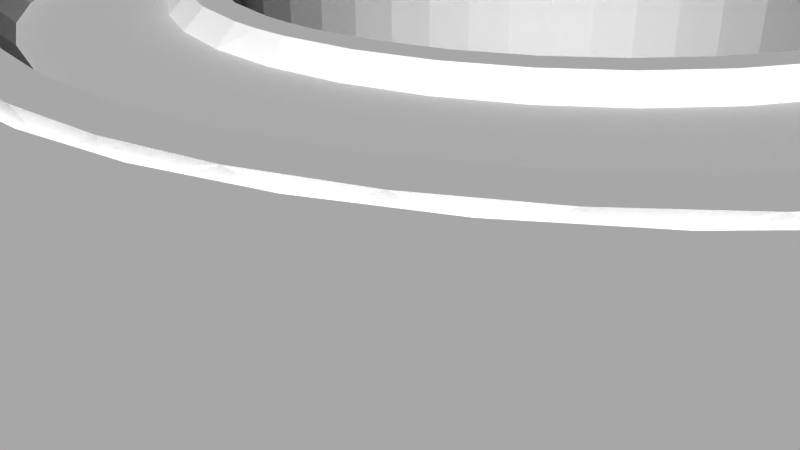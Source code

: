 # Source: 12100.blend  (saved by Blender 2.72.0; exported with 4.5.12 LTS)
import bpy
from mathutils import Matrix  # noqa: F401  (used for matrix-valued properties, if any)

bpy.ops.wm.read_factory_settings(use_empty=True)
scene = bpy.context.scene
scene.name = 'Scene'

# ---- collections
col_collection_1 = bpy.data.collections.new('Collection 1'); scene.collection.children.link(col_collection_1)

# ---- materials (node trees are filled in below, after node groups)
mat_material = bpy.data.materials.new('Material')
mat_material.alpha_threshold = 0.0
mat_material.use_transparent_shadow = False
mat_material.diffuse_color = (1.0, 1.0, 1.0, 1.0)
mat_material.specular_color = (0.902, 0.902, 0.902)
mat_material.roughness = 0.5

# ---- material node trees

# ---- world
world_world = bpy.data.worlds.new('World'); scene.world = world_world
world_world.color = (0.05088, 0.05088, 0.05088)
world_world.use_sun_shadow = False
world_world.sun_shadow_jitter_overblur = 0.0
world_world.cycles.sampling_method = 'MANUAL'
world_world.cycles.sample_map_resolution = 256

# ---- cameras
cam_camera = bpy.data.cameras.new('Camera')
cam_camera.clip_end = 100.0
cam_camera.lens = 35.0
cam_camera.sensor_width = 32.0
cam_camera.sensor_height = 18.0
cam_camera.ortho_scale = 7.314
cam_camera.dof.focus_distance = 0.0
cam_camera.dof.aperture_fstop = 128.0

# ---- meshes
me_rob_12100 = bpy.data.meshes.new('ROB-12100')
me_rob_12100.from_pydata([(-10.16, 3.175, 15.41), (-10.16, -3.175, 15.41), (-10.13, -3.175, 12.47), (-10.13, 3.175, 12.47), (-10.04, -3.175, 12.08), (-10.04, 3.175, 12.08), (-9.883, -3.175, 11.71), (-9.883, 3.175, 11.71), (-9.675, -3.175, 11.37), (-9.675, 3.175, 11.37), (-9.416, -3.175, 11.07), (-9.416, 3.175, 11.07), (-9.113, -3.175, 10.81), (-9.113, 3.175, 10.81), (-8.773, -3.175, 10.6), (-8.773, 3.175, 10.6), (-8.405, -3.175, 10.45), (-8.405, 3.175, 10.45), (-8.017, -3.175, 10.36), (-8.017, 3.175, 10.36), (8.017, -3.175, 10.36), (8.017, 3.175, 10.36), (8.405, -3.175, 10.45), (8.405, 3.175, 10.45), (8.773, -3.175, 10.6), (8.773, 3.175, 10.6), (9.113, -3.175, 10.81), (9.113, 3.175, 10.81), (9.416, -3.175, 11.07), (9.416, 3.175, 11.07), (9.675, -3.175, 11.37), (9.675, 3.175, 11.37), (9.883, -3.175, 11.71), (9.883, 3.175, 11.71), (10.04, -3.175, 12.08), (10.04, 3.175, 12.08), (10.13, -3.175, 12.47), (10.13, 3.175, 12.47), (10.16, 3.175, 15.41), (10.16, -3.175, 15.41), (14.66, -0.6596, 15.41), (14.53, -0.8497, 15.41), (16.51, -3.175, 15.41), (14.75, -0.4506, 15.41), (13.76, 1.322, 15.41), (13.98, 1.255, 15.41), (16.51, 3.175, 15.41), (14.18, 1.152, 15.41), (14.37, 1.015, 15.41), (14.53, 0.8497, 15.41), (14.66, 0.6596, 15.41), (14.75, 0.4506, 15.41), (14.37, -1.015, 15.41), (14.18, -1.152, 15.41), (13.98, -1.255, 15.41), (12.87, 1.208, 15.41), (12.67, 1.087, 15.41), (12.5, 0.9359, 15.41), (13.08, 1.293, 15.41), (13.3, 1.342, 15.41), (13.53, 1.351, 15.41), (14.81, 0.2286, 15.41), (14.83, 0.0, 15.41), (14.81, -0.2286, 15.41), (12.13, -0.1147, 15.41), (12.13, 0.1147, 15.41), (12.17, 0.3408, 15.41), (12.24, 0.5571, 15.41), (12.35, 0.7574, 15.41), (13.76, -1.322, 15.41), (13.53, -1.351, 15.41), (13.3, -1.342, 15.41), (13.08, -1.293, 15.41), (12.87, -1.208, 15.41), (12.67, -1.087, 15.41), (12.5, -0.9359, 15.41), (12.35, -0.7574, 15.41), (12.24, -0.5571, 15.41), (12.17, -0.3408, 15.41), (16.51, 3.175, 5.245), (16.51, -3.175, 5.245), (13.89, -3.175, 5.214), (13.89, 3.175, 5.214), (13.5, -3.175, 5.121), (13.5, 3.175, 5.121), (13.13, -3.175, 4.968), (13.13, 3.175, 4.968), (12.79, -3.175, 4.76), (12.79, 3.175, 4.76), (12.49, -3.175, 4.501), (12.49, 3.175, 4.501), (12.23, -3.175, 4.198), (12.23, 3.175, 4.198), (12.02, -3.175, 3.858), (12.02, 3.175, 3.858), (11.87, -3.175, 3.49), (11.87, 3.175, 3.49), (11.78, -3.175, 3.102), (11.78, 3.175, 3.102), (11.66, -3.175, -5.074), (11.66, 3.175, -5.074), (11.41, -3.175, -6.469), (11.41, 3.175, -6.469), (10.98, -3.175, -7.823), (10.98, 3.175, -7.823), (10.4, -3.175, -9.117), (10.4, 3.175, -9.117), (9.668, -3.175, -10.33), (9.668, 3.175, -10.33), (8.793, -3.175, -11.45), (8.793, 3.175, -11.45), (7.79, -3.175, -12.45), (7.79, 3.175, -12.45), (6.673, -3.175, -13.33), (6.673, 3.175, -13.33), (5.459, -3.175, -14.06), (5.459, 3.175, -14.06), (4.166, -3.175, -14.64), (4.166, 3.175, -14.64), (2.811, -3.175, -15.06), (2.811, 3.175, -15.06), (1.416, -3.175, -15.32), (1.416, 3.175, -15.32), (0.0, -3.175, -15.41), (0.0, 3.175, -15.41), (-1.416, -3.175, -15.32), (-1.416, 3.175, -15.32), (-2.811, -3.175, -15.06), (-2.811, 3.175, -15.06), (-4.166, -3.175, -14.64), (-4.166, 3.175, -14.64), (-5.459, -3.175, -14.06), (-5.459, 3.175, -14.06), (-6.673, -3.175, -13.33), (-6.673, 3.175, -13.33), (-7.79, -3.175, -12.45), (-7.79, 3.175, -12.45), (-8.793, -3.175, -11.45), (-8.793, 3.175, -11.45), (-9.668, -3.175, -10.33), (-9.668, 3.175, -10.33), (-10.4, -3.175, -9.117), (-10.4, 3.175, -9.117), (-10.98, -3.175, -7.823), (-10.98, 3.175, -7.823), (-11.41, -3.175, -6.469), (-11.41, 3.175, -6.469), (-11.66, -3.175, -5.074), (-11.66, 3.175, -5.074), (-11.78, -3.175, 3.102), (-11.78, 3.175, 3.102), (-11.87, -3.175, 3.49), (-11.87, 3.175, 3.49), (-12.02, -3.175, 3.858), (-12.02, 3.175, 3.858), (-12.23, -3.175, 4.198), (-12.23, 3.175, 4.198), (-12.49, -3.175, 4.501), (-12.49, 3.175, 4.501), (-12.79, -3.175, 4.76), (-12.79, 3.175, 4.76), (-13.13, -3.175, 4.968), (-13.13, 3.175, 4.968), (-13.5, -3.175, 5.121), (-13.5, 3.175, 5.121), (-13.89, -3.175, 5.214), (-13.89, 3.175, 5.214), (-16.51, 3.175, 5.245), (-16.51, -3.175, 5.245), (-16.51, 3.175, 15.41), (-16.51, -3.175, 15.41), (-12.29, -0.6596, 15.41), (-12.42, -0.8497, 15.41), (-12.2, -0.4506, 15.41), (-12.58, -1.015, 15.41), (-12.77, -1.152, 15.41), (-12.97, -1.255, 15.41), (-14.08, 1.208, 15.41), (-14.28, 1.087, 15.41), (-14.45, 0.9359, 15.41), (-14.82, -0.1147, 15.41), (-14.82, 0.1147, 15.41), (-14.78, 0.3408, 15.41), (-14.71, 0.5571, 15.41), (-14.6, 0.7574, 15.41), (-13.19, -1.322, 15.41), (-13.42, -1.351, 15.41), (-13.87, 1.293, 15.41), (-13.65, 1.342, 15.41), (-13.42, 1.351, 15.41), (-13.19, 1.322, 15.41), (-12.97, 1.255, 15.41), (-12.77, 1.152, 15.41), (-12.58, 1.015, 15.41), (-12.42, 0.8497, 15.41), (-12.29, 0.6596, 15.41), (-12.2, 0.4506, 15.41), (-13.65, -1.342, 15.41), (-13.87, -1.293, 15.41), (-14.08, -1.208, 15.41), (-14.28, -1.087, 15.41), (-14.45, -0.9359, 15.41), (-14.6, -0.7574, 15.41), (-12.14, 0.2286, 15.41), (-12.12, 0.0, 15.41), (-12.14, -0.2286, 15.41), (-14.71, -0.5571, 15.41), (-14.78, -0.3408, 15.41), (1.193, 3.175, 4.447), (0.0, 3.175, 4.534), (-1.193, 3.175, 4.447), (-2.36, 3.175, 4.187), (8.055, 3.175, -5.145), (8.186, 3.175, -3.957), (8.142, 3.175, -2.762), (6.296, 3.175, 1.582), (5.466, 3.175, 2.443), (4.52, 3.175, 3.174), (3.477, 3.175, 3.759), (7.753, 3.175, -6.302), (7.285, 3.175, -7.403), (6.662, 3.175, -8.424), (5.897, 3.175, -9.343), (7.925, 3.175, -1.586), (7.539, 3.175, -0.4539), (6.992, 3.175, 0.6097), (2.36, 3.175, 4.187), (-3.477, 3.175, 3.759), (-4.52, 3.175, 3.174), (-5.466, 3.175, 2.443), (-7.925, 3.175, -1.586), (-8.142, 3.175, -2.762), (-8.186, 3.175, -3.957), (-8.055, 3.175, -5.145), (5.006, 3.175, -10.14), (4.009, 3.175, -10.8), (2.926, 3.175, -11.31), (1.781, 3.175, -11.65), (0.5979, 3.175, -11.83), (-0.5979, 3.175, -11.83), (-1.781, 3.175, -11.65), (-2.926, 3.175, -11.31), (-4.009, 3.175, -10.8), (-5.006, 3.175, -10.14), (-6.296, 3.175, 1.582), (-6.992, 3.175, 0.6097), (-7.539, 3.175, -0.4539), (-5.897, 3.175, -9.343), (-6.662, 3.175, -8.424), (-7.285, 3.175, -7.403), (-7.753, 3.175, -6.302), (0.0, -3.175, 3.486), (1.09, -3.175, 3.402), (2.155, -3.175, 3.153), (3.17, -3.175, 2.744), (4.11, -3.175, 2.185), (4.954, -3.175, 1.49), (5.681, -3.175, 0.6731), (3.651, -3.175, -9.798), (4.545, -3.175, -9.169), (5.333, -3.175, -8.411), (5.996, -3.175, -7.541), (6.276, -3.175, -0.2449), (6.723, -3.175, -1.243), (-6.519, -3.175, -6.58), (-6.888, -3.175, -5.551), (6.519, -3.175, -6.58), (6.888, -3.175, -5.551), (7.097, -3.175, -4.477), (7.139, -3.175, -3.384), (7.013, -3.175, -2.297), (-4.545, -3.175, -9.169), (-3.651, -3.175, -9.798), (-2.67, -3.175, -10.28), (-1.628, -3.175, -10.61), (-0.5468, -3.175, -10.78), (0.5468, -3.175, -10.78), (1.628, -3.175, -10.61), (2.67, -3.175, -10.28), (-4.954, -3.175, 1.49), (-4.11, -3.175, 2.185), (-3.17, -3.175, 2.744), (-2.155, -3.175, 3.153), (-1.09, -3.175, 3.402), (-7.097, -3.175, -4.477), (-6.276, -3.175, -0.2449), (-5.681, -3.175, 0.6731), (-5.996, -3.175, -7.541), (-5.333, -3.175, -8.411), (-7.139, -3.175, -3.384), (-7.013, -3.175, -2.297), (-6.723, -3.175, -1.243), (0.5468, -1.841, -10.78), (1.628, -1.841, -10.61), (2.67, -1.841, -10.28), (3.651, -1.841, -9.798), (4.545, -1.841, -9.169), (5.333, -1.841, -8.411), (5.996, -1.841, -7.541), (6.519, -1.841, -6.58), (6.888, -1.841, -5.551), (7.097, -1.841, -4.477), (7.139, -1.841, -3.384), (7.013, -1.841, -2.297), (6.723, -1.841, -1.243), (6.276, -1.841, -0.2449), (5.681, -1.841, 0.6731), (4.954, -1.841, 1.49), (4.11, -1.841, 2.185), (3.17, -1.841, 2.744), (2.155, -1.841, 3.153), (1.09, -1.841, 3.402), (0.0, -1.841, 3.486), (-1.09, -1.841, 3.402), (-2.155, -1.841, 3.153), (-3.17, -1.841, 2.744), (-4.11, -1.841, 2.185), (-4.954, -1.841, 1.49), (-5.681, -1.841, 0.6731), (-6.276, -1.841, -0.2449), (-6.723, -1.841, -1.243), (-7.013, -1.841, -2.297), (-7.139, -1.841, -3.384), (-7.097, -1.841, -4.477), (-6.888, -1.841, -5.551), (-6.519, -1.841, -6.58), (-5.996, -1.841, -7.541), (-5.333, -1.841, -8.411), (-4.545, -1.841, -9.169), (-3.651, -1.841, -9.798), (-2.67, -1.841, -10.28), (-1.628, -1.841, -10.61), (-0.5468, -1.841, -10.78), (5.115, -1.587, -8.972), (4.707, -1.587, -9.365), (-1.129, -1.587, 3.653), (-3.283, -1.587, 2.972), (-2.232, -1.587, 3.395), (-5.13, -1.587, 1.673), (-4.256, -1.587, 2.393), (-6.499, -1.587, -0.1235), (-5.883, -1.587, 0.8271), (-7.262, -1.587, -2.249), (-6.962, -1.587, -1.157), (-7.349, -1.587, -4.506), (-7.371, -1.587, -3.94), (-7.392, -1.587, -3.374), (-6.75, -1.587, -6.684), (-6.942, -1.587, -6.151), (-7.133, -1.587, -5.618), (-7.241, -1.587, -5.062), (-5.523, -1.587, -8.58), (-5.866, -1.587, -8.129), (-6.209, -1.587, -7.679), (-6.48, -1.587, -7.181), (-3.78, -1.587, -10.02), (-4.244, -1.587, -9.691), (-4.707, -1.587, -9.365), (-5.115, -1.587, -8.972), (-1.686, -1.587, -10.86), (-2.226, -1.587, -10.69), (-2.765, -1.587, -10.52), (-3.273, -1.587, -10.27), (0.5663, -1.587, -11.03), (0.0, -1.587, -11.03), (-0.5663, -1.587, -11.03), (-1.126, -1.587, -10.95), (2.765, -1.587, -10.52), (2.226, -1.587, -10.69), (1.686, -1.587, -10.86), (1.126, -1.587, -10.95), (4.244, -1.587, -9.691), (3.78, -1.587, -10.02), (3.273, -1.587, -10.27), (5.523, -1.587, -8.58), (5.866, -1.587, -8.129), (6.209, -1.587, -7.679), (6.75, -1.587, -6.684), (6.48, -1.587, -7.181), (7.349, -1.587, -4.506), (7.241, -1.587, -5.062), (7.133, -1.587, -5.618), (6.942, -1.587, -6.151), (7.262, -1.587, -2.249), (7.327, -1.587, -2.812), (7.392, -1.587, -3.374), (7.371, -1.587, -3.94), (6.499, -1.587, -0.1235), (6.962, -1.587, -1.157), (5.13, -1.587, 1.673), (5.883, -1.587, 0.8271), (6.191, -1.587, 0.3518), (3.283, -1.587, 2.972), (4.256, -1.587, 2.393), (1.129, -1.587, 3.653), (2.232, -1.587, 3.395), (2.757, -1.587, 3.184), (0.0, -1.587, 3.74), (-1.156, 2.921, 4.195), (-2.287, 2.921, 3.943), (-3.369, 2.921, 3.529), (-4.38, 2.921, 2.962), (-5.297, 2.921, 2.254), (-6.101, 2.921, 1.42), (-6.775, 2.921, 0.4774), (-7.305, 2.921, -0.5532), (-7.679, 2.921, -1.65), (-7.89, 2.921, -2.789), (-7.932, 2.921, -3.947), (-7.805, 2.921, -5.099), (-7.512, 2.921, -6.22), (-7.059, 2.921, -7.287), (-6.455, 2.921, -8.276), (-5.714, 2.921, -9.167), (-4.851, 2.921, -9.94), (-3.885, 2.921, -10.58), (-2.836, 2.921, -11.07), (-1.726, 2.921, -11.41), (-0.5794, 2.921, -11.57), (0.0, 2.921, -11.6), (0.5794, 2.921, -11.57), (1.726, 2.921, -11.41), (2.836, 2.921, -11.07), (3.885, 2.921, -10.58), (4.851, 2.921, -9.94), (5.714, 2.921, -9.167), (6.455, 2.921, -8.276), (7.059, 2.921, -7.287), (7.512, 2.921, -6.22), (7.805, 2.921, -5.099), (7.869, 2.921, -4.523), (7.932, 2.921, -3.947), (7.89, 2.921, -2.789), (7.679, 2.921, -1.65), (7.305, 2.921, -0.5532), (6.775, 2.921, 0.4774), (6.101, 2.921, 1.42), (5.297, 2.921, 2.254), (4.838, 2.921, 2.608), (4.38, 2.921, 2.962), (3.369, 2.921, 3.529), (2.287, 2.921, 3.943), (1.721, 2.921, 4.069), (1.156, 2.921, 4.195), (0.0, 2.921, 4.28), (-0.5794, 3.175, 4.259), (0.0, 3.175, 3.74), (-1.726, 3.175, 4.09), (-1.129, 3.175, 3.653), (-2.836, 3.175, 3.756), (-2.232, 3.175, 3.395), (-3.885, 3.175, 3.264), (-3.283, 3.175, 2.972), (-4.851, 3.175, 2.625), (-4.256, 3.175, 2.393), (-5.714, 3.175, 1.852), (-5.13, 3.175, 1.673), (-6.455, 3.175, 0.9609), (-5.883, 3.175, 0.8271), (-7.059, 3.175, -0.02824), (-6.499, 3.175, -0.1235), (-7.512, 3.175, -1.095), (-6.962, 3.175, -1.157), (-7.805, 3.175, -2.216), (-7.262, 3.175, -2.249), (-7.932, 3.175, -3.368), (-7.392, 3.175, -3.374), (-7.89, 3.175, -4.526), (-7.349, 3.175, -4.506), (-7.679, 3.175, -5.665), (-7.133, 3.175, -5.618), (-7.305, 3.175, -6.762), (-6.75, 3.175, -6.684), (-6.775, 3.175, -7.793), (-6.209, 3.175, -7.679), (-6.101, 3.175, -8.735), (-5.523, 3.175, -8.58), (-5.297, 3.175, -9.569), (-4.707, 3.175, -9.365), (-4.38, 3.175, -10.28), (-3.78, 3.175, -10.02), (-3.369, 3.175, -10.84), (-2.765, 3.175, -10.52), (-2.287, 3.175, -11.26), (-1.686, 3.175, -10.86), (-1.156, 3.175, -11.51), (-0.5663, 3.175, -11.03), (0.0, 3.175, 4.28), (0.5794, 3.175, 4.259), (1.129, 3.175, 3.653), (1.726, 3.175, 4.09), (2.232, 3.175, 3.395), (2.836, 3.175, 3.756), (3.283, 3.175, 2.972), (3.885, 3.175, 3.264), (4.256, 3.175, 2.393), (4.851, 3.175, 2.625), (5.13, 3.175, 1.673), (5.714, 3.175, 1.852), (5.883, 3.175, 0.8271), (6.455, 3.175, 0.9609), (6.499, 3.175, -0.1235), (7.059, 3.175, -0.02824), (6.962, 3.175, -1.157), (7.512, 3.175, -1.095), (7.262, 3.175, -2.249), (7.805, 3.175, -2.216), (7.392, 3.175, -3.374), (7.932, 3.175, -3.368), (7.349, 3.175, -4.506), (7.89, 3.175, -4.526), (7.133, 3.175, -5.618), (7.679, 3.175, -5.665), (6.75, 3.175, -6.684), (7.305, 3.175, -6.762), (6.209, 3.175, -7.679), (6.775, 3.175, -7.793), (5.523, 3.175, -8.58), (6.101, 3.175, -8.735), (4.707, 3.175, -9.365), (5.297, 3.175, -9.569), (3.78, 3.175, -10.02), (4.38, 3.175, -10.28), (2.765, 3.175, -10.52), (3.369, 3.175, -10.84), (1.686, 3.175, -10.86), (2.287, 3.175, -11.26), (0.5663, 3.175, -11.03), (1.156, 3.175, -11.51), (0.0, 3.175, -11.6), (1.09, 2.921, 3.402), (2.155, 2.921, 3.153), (3.17, 2.921, 2.744), (4.11, 2.921, 2.185), (4.954, 2.921, 1.49), (5.681, 2.921, 0.6731), (6.276, 2.921, -0.2449), (6.723, 2.921, -1.243), (7.013, 2.921, -2.297), (7.139, 2.921, -3.384), (7.097, 2.921, -4.477), (6.888, 2.921, -5.551), (6.519, 2.921, -6.58), (5.996, 2.921, -7.541), (5.333, 2.921, -8.411), (4.545, 2.921, -9.169), (3.651, 2.921, -9.798), (2.67, 2.921, -10.28), (1.628, 2.921, -10.61), (0.5468, 2.921, -10.78), (-0.5468, 2.921, -10.78), (-1.628, 2.921, -10.61), (-2.67, 2.921, -10.28), (-3.651, 2.921, -9.798), (-4.545, 2.921, -9.169), (-5.333, 2.921, -8.411), (-5.996, 2.921, -7.541), (-6.519, 2.921, -6.58), (-6.888, 2.921, -5.551), (-7.097, 2.921, -4.477), (-7.139, 2.921, -3.384), (-7.013, 2.921, -2.297), (-6.723, 2.921, -1.243), (-6.276, 2.921, -0.2449), (-5.681, 2.921, 0.6731), (-4.954, 2.921, 1.49), (-4.11, 2.921, 2.185), (-3.17, 2.921, 2.744), (-2.155, 2.921, 3.153), (-1.09, 2.921, 3.402), (0.0, 2.921, 3.486), (-7.013, -1.333, -5.018), (0.0, -1.333, -10.8), (-1.09, -1.333, -10.72), (-2.155, -1.333, -10.47), (-3.17, -1.333, -10.06), (-4.11, -1.333, -9.501), (-4.954, -1.333, -8.805), (-5.681, -1.333, -7.988), (-6.276, -1.333, -7.07), (-6.723, -1.333, -6.072), (-7.139, -1.333, -3.931), (-7.097, -1.333, -2.838), (-6.888, -1.333, -1.765), (-6.519, -1.333, -0.7353), (-5.996, -1.333, 0.2255), (-5.333, -1.333, 1.095), (-4.545, -1.333, 1.854), (-3.651, -1.333, 2.483), (-2.67, -1.333, 2.968), (-1.628, -1.333, 3.298), (-0.5468, -1.333, 3.465), (0.0, -1.333, 3.486), (0.5468, -1.333, 3.465), (1.628, -1.333, 3.298), (3.651, -1.333, 2.483), (2.67, -1.333, 2.968), (4.545, -1.333, 1.854), (5.333, -1.333, 1.095), (5.996, -1.333, 0.2255), (6.519, -1.333, -0.7353), (6.888, -1.333, -1.765), (7.097, -1.333, -2.838), (7.139, -1.333, -3.931), (7.013, -1.333, -5.018), (6.723, -1.333, -6.072), (6.276, -1.333, -7.07), (5.681, -1.333, -7.988), (4.954, -1.333, -8.805), (4.11, -1.333, -9.501), (3.17, -1.333, -10.06), (2.155, -1.333, -10.47), (1.09, -1.333, -10.72), (0.0, -1.333, 1.74), (0.9122, -1.333, 1.662), (-5.393, -1.333, -3.429), (-5.354, -1.333, -4.343), (-5.161, -1.333, -5.238), (-4.82, -1.333, -6.088), (-4.34, -1.333, -6.867), (-3.735, -1.333, -7.554), (-3.022, -1.333, -8.129), (-2.223, -1.333, -8.576), (-1.36, -1.333, -8.881), (-0.4577, -1.333, -9.036), (0.4577, -1.333, -9.036), (1.36, -1.333, -8.881), (2.223, -1.333, -8.576), (3.022, -1.333, -8.129), (3.735, -1.333, -7.554), (4.34, -1.333, -6.867), (4.82, -1.333, -6.088), (5.161, -1.333, -5.238), (5.354, -1.333, -4.343), (-0.9122, -1.333, 1.662), (-1.798, -1.333, 1.432), (-2.632, -1.333, 1.054), (-3.391, -1.333, 0.5418), (-4.052, -1.333, -0.09161), (-4.596, -1.333, -0.8277), (-5.008, -1.333, -1.645), (-5.276, -1.333, -2.52), (5.393, -1.333, -3.429), (5.276, -1.333, -2.52), (5.008, -1.333, -1.645), (4.596, -1.333, -0.8277), (4.052, -1.333, -0.09161), (3.391, -1.333, 0.5418), (2.632, -1.333, 1.054), (1.798, -1.333, 1.432), (-5.393, 2.921, -3.887), (-5.354, 2.921, -2.972), (-5.161, 2.921, -2.077), (-4.82, 2.921, -1.228), (-4.34, 2.921, -0.4481), (-3.735, 2.921, 0.2392), (-3.022, 2.921, 0.8143), (-2.223, 2.921, 1.261), (-1.36, 2.921, 1.566), (-0.4577, 2.921, 1.72), (0.4577, 2.921, 1.72), (1.36, 2.921, 1.566), (2.223, 2.921, 1.261), (3.022, 2.921, 0.8143), (3.735, 2.921, 0.2392), (4.34, 2.921, -0.4481), (4.82, 2.921, -1.228), (5.161, 2.921, -2.077), (5.354, 2.921, -2.972), (5.393, 2.921, -3.887), (5.276, 2.921, -4.795), (5.008, 2.921, -5.67), (4.596, 2.921, -6.488), (4.052, 2.921, -7.224), (3.391, 2.921, -7.857), (2.632, 2.921, -8.37), (1.798, 2.921, -8.747), (0.9122, 2.921, -8.977), (0.0, 2.921, -9.055), (-0.9122, 2.921, -8.977), (-1.798, 2.921, -8.747), (-2.632, 2.921, -8.37), (-3.391, 2.921, -7.857), (-4.052, 2.921, -7.224), (-4.596, 2.921, -6.488), (-5.008, 2.921, -5.67), (-5.276, 2.921, -4.795), (2.992, 3.175, -7.363), (3.231, 3.175, -7.659), (2.323, 3.175, -7.815), (2.508, 3.175, -8.148), (1.587, 3.175, -8.148), (1.714, 3.175, -8.507), (0.8049, 3.175, -8.352), (0.8693, 3.175, -8.727), (0.0, 3.175, -8.42), (0.0, 3.175, -8.801), (-0.8049, 3.175, -8.352), (-0.8693, 3.175, -8.727), (-1.587, 3.175, -8.148), (-1.714, 3.175, -8.507), (-2.323, 3.175, -7.815), (-2.508, 3.175, -8.148), (-2.992, 3.175, -7.363), (-3.231, 3.175, -7.659), (-3.575, 3.175, -6.804), (-3.861, 3.175, -7.056), (-4.055, 3.175, -6.155), (-4.38, 3.175, -6.354), (-4.419, 3.175, -5.433), (-4.773, 3.175, -5.575), (-4.656, 3.175, -4.661), (-5.028, 3.175, -4.741), (-4.758, 3.175, -3.86), (-5.139, 3.175, -3.876), (-4.724, 3.175, -3.053), (-5.102, 3.175, -3.004), (-4.554, 3.175, -2.263), (-4.918, 3.175, -2.151), (-4.253, 3.175, -1.514), (-4.593, 3.175, -1.342), (-3.829, 3.175, -0.8257), (-4.135, 3.175, -0.5991), (-3.295, 3.175, -0.2193), (-3.559, 3.175, 0.05578), (-2.667, 3.175, 0.2882), (-2.88, 3.175, 0.6038), (-1.962, 3.175, 0.6821), (-2.119, 3.175, 1.029), (-1.2, 3.175, 0.9512), (-1.296, 3.175, 1.32), (-0.4039, 3.175, 1.088), (-0.4362, 3.175, 1.467), (0.0, 3.175, 1.105), (0.0, 3.175, 1.486), (0.4039, 3.175, 1.088), (0.4362, 3.175, 1.467), (1.2, 3.175, 0.9512), (1.296, 3.175, 1.32), (1.962, 3.175, 0.6821), (2.119, 3.175, 1.029), (2.667, 3.175, 0.2882), (2.88, 3.175, 0.6038), (3.295, 3.175, -0.2193), (3.559, 3.175, 0.05578), (3.829, 3.175, -0.8257), (4.135, 3.175, -0.5991), (4.253, 3.175, -1.514), (4.593, 3.175, -1.342), (4.554, 3.175, -2.263), (4.918, 3.175, -2.151), (4.724, 3.175, -3.053), (5.102, 3.175, -3.004), (4.758, 3.175, -3.86), (5.139, 3.175, -3.876), (4.656, 3.175, -4.661), (5.028, 3.175, -4.741), (4.419, 3.175, -5.433), (4.773, 3.175, -5.575), (4.055, 3.175, -6.155), (4.38, 3.175, -6.354), (3.575, 3.175, -6.804), (3.861, 3.175, -7.056), (0.8693, -1.587, 1.412), (1.2, -1.587, 0.9512), (1.714, -1.587, 1.192), (1.962, -1.587, 0.6821), (2.508, -1.587, 0.8327), (2.667, -1.587, 0.2882), (3.231, -1.587, 0.3442), (3.295, -1.587, -0.2193), (3.861, -1.587, -0.2594), (4.38, -1.587, -0.9608), (3.829, -1.587, -0.8257), (4.773, -1.587, -1.74), (4.253, -1.587, -1.514), (5.028, -1.587, -2.574), (4.554, -1.587, -2.263), (5.139, -1.587, -3.439), (4.724, -1.587, -3.053), (5.102, -1.587, -4.311), (4.758, -1.587, -3.86), (4.918, -1.587, -5.164), (4.656, -1.587, -4.661), (4.593, -1.587, -5.973), (4.419, -1.587, -5.433), (4.135, -1.587, -6.716), (4.055, -1.587, -6.155), (3.559, -1.587, -7.371), (3.575, -1.587, -6.804), (2.88, -1.587, -7.919), (2.992, -1.587, -7.363), (2.119, -1.587, -8.345), (2.323, -1.587, -7.815), (1.296, -1.587, -8.635), (1.587, -1.587, -8.148), (0.4362, -1.587, -8.783), (0.8049, -1.587, -8.352), (-0.4362, -1.587, -8.783), (0.0, -1.587, -8.42), (-1.296, -1.587, -8.635), (-0.8049, -1.587, -8.352), (-2.119, -1.587, -8.345), (-1.587, -1.587, -8.148), (-2.88, -1.587, -7.919), (-2.323, -1.587, -7.815), (-3.559, -1.587, -7.371), (-2.992, -1.587, -7.363), (-4.135, -1.587, -6.716), (-3.575, -1.587, -6.804), (-4.593, -1.587, -5.973), (-4.055, -1.587, -6.155), (-4.918, -1.587, -5.164), (-4.419, -1.587, -5.433), (-4.656, -1.587, -4.661), (-5.102, -1.587, -4.311), (-4.758, -1.587, -3.86), (-5.139, -1.587, -3.439), (-4.724, -1.587, -3.053), (-5.028, -1.587, -2.574), (-4.554, -1.587, -2.263), (-4.773, -1.587, -1.74), (-4.253, -1.587, -1.514), (-4.38, -1.587, -0.9608), (-3.829, -1.587, -0.8257), (-3.861, -1.587, -0.2594), (-3.295, -1.587, -0.2193), (-3.231, -1.587, 0.3442), (-2.667, -1.587, 0.2882), (-2.508, -1.587, 0.8327), (-1.962, -1.587, 0.6821), (-1.714, -1.587, 1.192), (-1.2, -1.587, 0.9512), (-0.8693, -1.587, 1.412), (-0.4039, -1.587, 1.088), (0.0, -1.587, 1.486), (0.0, -1.587, 1.105), (0.4039, -1.587, 1.088), (13.47, 0.0, 6.972), (14.75, 0.4506, 7.785), (14.66, 0.6596, 7.785), (14.81, 0.2286, 7.785), (14.83, 0.0, 7.785), (14.37, 1.015, 7.785), (14.18, 1.152, 7.785), (14.53, 0.8497, 7.785), (13.76, 1.322, 7.785), (13.53, 1.351, 7.785), (13.98, 1.255, 7.785), (13.08, 1.293, 7.785), (12.87, 1.208, 7.785), (13.3, 1.342, 7.785), (12.5, 0.9359, 7.785), (12.35, 0.7574, 7.785), (12.67, 1.087, 7.785), (12.17, 0.3408, 7.785), (12.13, 0.1147, 7.785), (12.24, 0.5571, 7.785), (12.17, -0.3408, 7.785), (12.24, -0.5571, 7.785), (12.13, -0.1147, 7.785), (12.5, -0.9359, 7.785), (12.67, -1.087, 7.785), (12.35, -0.7574, 7.785), (13.08, -1.293, 7.785), (13.3, -1.342, 7.785), (12.87, -1.208, 7.785), (13.76, -1.322, 7.785), (13.98, -1.255, 7.785), (13.53, -1.351, 7.785), (14.37, -1.015, 7.785), (14.53, -0.8497, 7.785), (14.18, -1.152, 7.785), (14.75, -0.4506, 7.785), (14.81, -0.2286, 7.785), (14.66, -0.6596, 7.785), (-13.47, 0.0, 6.972), (-12.2, 0.4506, 7.785), (-12.29, 0.6596, 7.785), (-12.14, 0.2286, 7.785), (-12.12, 0.0, 7.785), (-12.58, 1.015, 7.785), (-12.77, 1.152, 7.785), (-12.42, 0.8497, 7.785), (-13.19, 1.322, 7.785), (-13.42, 1.351, 7.785), (-12.97, 1.255, 7.785), (-13.87, 1.293, 7.785), (-14.08, 1.208, 7.785), (-13.65, 1.342, 7.785), (-14.45, 0.9359, 7.785), (-14.6, 0.7574, 7.785), (-14.28, 1.087, 7.785), (-14.78, 0.3408, 7.785), (-14.82, 0.1147, 7.785), (-14.71, 0.5571, 7.785), (-14.78, -0.3408, 7.785), (-14.71, -0.5571, 7.785), (-14.82, -0.1147, 7.785), (-14.45, -0.9359, 7.785), (-14.28, -1.087, 7.785), (-14.6, -0.7574, 7.785), (-13.87, -1.293, 7.785), (-13.65, -1.342, 7.785), (-14.08, -1.208, 7.785), (-13.19, -1.322, 7.785), (-12.97, -1.255, 7.785), (-13.42, -1.351, 7.785), (-12.58, -1.015, 7.785), (-12.42, -0.8497, 7.785), (-12.77, -1.152, 7.785), (-12.2, -0.4506, 7.785), (-12.14, -0.2286, 7.785), (-12.29, -0.6596, 7.785)], [], [(260, 297, 296, 259), (284, 323, 322, 289), (281, 315, 314, 282), (165, 166, 164, 163), (129, 130, 128, 127), (76, 863, 859, 77), (198, 902, 904, 199), (178, 892, 888, 177), (787, 759, 761, 789), (83, 84, 82, 81), (213, 212, 429, 430, 431), (45, 848, 844, 47), (38, 68, 57, 56, 55, 58, 59, 60, 44, 45, 47, 48, 49, 50, 51, 61, 62, 63, 43, 40, 41, 52, 53, 54, 69, 70, 39, 42, 46), (262, 305, 304, 263), (223, 214, 432, 433), (207, 180, 181, 182, 183, 184, 179, 169, 170, 1, 0, 194, 195, 196, 203, 204, 205, 173, 171, 172, 174, 175, 176, 185, 186, 197, 198, 199, 200, 201, 202, 206), (773, 745, 747, 775), (766, 739, 741, 768), (199, 904, 900, 200), (111, 112, 110, 109), (147, 148, 146, 145), (195, 878, 877, 196), (150, 148, 147, 149), (97, 99, 100, 98), (189, 885, 884, 190), (254, 309, 308, 255), (816, 713, 715, 818), (46, 42, 80, 79), (107, 108, 106, 105), (801, 697, 699, 803), (173, 911, 913, 171), (50, 840, 839, 51), (192, 882, 881, 193), (41, 871, 870, 52), (826, 723, 725, 828), (153, 154, 152, 151), (137, 138, 136, 135), (785, 757, 759, 787), (95, 96, 94, 93), (386, 379, 301, 302, 385), (65, 856, 855, 66), (143, 144, 142, 141), (68, 853, 852, 57), (48, 843, 845, 49), (803, 699, 701, 805), (273, 330, 329, 272), (167, 168, 170, 169), (874, 63, 62, 842), (191, 886, 882, 192), (618, 619, 808, 810), (196, 877, 879, 203), (87, 88, 86, 85), (251, 312, 311, 252), (89, 90, 88, 87), (289, 322, 321, 290), (814, 711, 713, 816), (10, 11, 9, 8), (151, 152, 150, 149), (182, 893, 895, 183), (30, 31, 29, 28), (55, 850, 849, 58), (277, 293, 292, 276), (97, 98, 96, 95), (265, 324, 323, 284), (161, 162, 160, 159), (287, 326, 325, 264), (193, 881, 883, 194), (52, 870, 872, 53), (56, 854, 850, 55), (811, 707, 709, 813), (805, 807, 809, 811, 813, 814, 816, 818, 820, 822, 824, 826, 828, 830, 832, 833, 831, 829, 827, 825, 823, 821, 819, 817, 815, 812, 810, 808, 806, 804, 802, 800, 798, 796, 794, 792, 790, 788, 786, 784, 782, 780, 778, 776, 774, 772, 771, 769, 767, 765, 763, 835, 836, 837, 764, 766, 768, 770, 773, 775, 777, 779, 781, 783, 785, 787, 789, 791, 793, 795, 797, 799, 801, 803), (735, 837, 836, 834, 731, 733), (66, 855, 857, 67), (181, 894, 893, 182), (60, 847, 846, 44), (586, 338, 341), (225, 224, 434, 435), (73, 866, 862, 74), (422, 524, 423), (104, 106, 108, 110, 112, 114, 116, 118, 120, 122, 124, 126, 128, 130, 132, 134, 136, 138, 140, 142, 144, 146, 148, 150, 244, 245, 246, 230, 231, 232, 233, 250, 249, 248, 247, 243, 242, 241, 240, 239, 238, 237, 236, 235, 234, 222, 221, 220, 219, 212, 213, 214, 223, 224, 225, 215, 216, 217, 218, 15, 17, 19, 21, 23, 25, 27, 29, 31, 33, 35, 37, 38, 46, 79, 82, 84, 86, 88, 90, 92, 94, 96, 98, 100, 102), (269, 302, 301, 268), (828, 725, 727, 830), (408, 407, 465), (20, 21, 19, 18), (779, 751, 753, 781), (174, 908, 910, 175), (832, 729, 731, 834), (22, 23, 21, 20), (764, 737, 739, 766), (38, 37, 36, 39), (799, 695, 697, 801), (32, 33, 31, 30), (206, 897, 896, 207), (184, 891, 890, 179), (474, 472, 557, 556), (279, 317, 316, 280), (267, 300, 299, 266), (397, 335, 591, 592), (78, 858, 860, 64), (101, 102, 100, 99), (51, 839, 841, 61), (70, 869, 865, 71), (405, 404, 459), (275, 332, 331, 274), (202, 901, 897, 206), (805, 701, 703, 807), (768, 741, 743, 770), (264, 325, 324, 265), (266, 299, 298, 261), (77, 859, 858, 78), (163, 164, 162, 161), (188, 889, 885, 189), (822, 719, 721, 824), (789, 761, 687, 791), (797, 693, 695, 799), (197, 903, 902, 198), (16, 17, 15, 14), (290, 321, 320, 291), (593, 394, 397, 592), (627, 628, 790, 792), (484, 482, 552, 551), (648, 649, 765, 767), (337, 314, 315, 336), (633, 642, 778, 780), (417, 416, 483), (374, 333, 334, 296, 297), (338, 339, 316, 317), (600, 388, 387), (413, 412, 475), (694, 692, 676, 677), (388, 383, 303, 304), (621, 622, 802, 804), (342, 343, 320, 321), (346, 342, 321, 322), (754, 752, 668, 669), (229, 228, 401, 402), (411, 473, 412), (740, 738, 661, 662), (482, 480, 553, 552), (353, 354, 347, 325, 326), (722, 720, 653, 654), (286, 318, 317, 279), (356, 357, 328, 329, 355), (209, 444, 398, 210), (478, 476, 555, 554), (211, 210, 398, 399), (362, 355, 329, 330, 361), (363, 364, 365, 332, 292), (442, 443, 208, 226, 441), (366, 359, 331, 332, 365), (292, 332, 275, 276), (726, 724, 655, 656), (519, 521, 546, 545), (113, 114, 112, 111), (372, 373, 367, 294, 295), (378, 376, 298, 299, 377), (645, 646, 771, 772), (405, 461, 406), (491, 493, 532, 531), (400, 227, 211, 399), (642, 643, 776, 778), (380, 381, 300, 301, 379), (408, 232, 231, 407), (742, 740, 662, 663), (384, 385, 302, 303, 383), (590, 335, 337), (527, 486, 550, 549), (585, 341, 340), (503, 505, 538, 537), (427, 426, 516), (468, 466, 560, 559), (425, 426, 221, 222), (617, 618, 810, 812), (525, 523, 521, 519, 517, 515, 513, 511, 509, 507, 505, 503, 501, 499, 497, 495, 493, 491, 489, 446, 448, 450, 452, 454, 456, 458, 460, 462, 464, 466, 468, 470, 472, 474, 476, 478, 479, 477, 475, 473, 471, 469, 467, 465, 463, 461, 459, 457, 455, 453, 451, 449, 447, 445, 487, 488, 490, 492, 494, 496, 498, 500, 502, 504, 506, 508, 510, 512, 514, 516, 518, 520, 522, 524, 526, 528, 529, 485, 486, 527), (622, 623, 800, 802), (236, 237, 421, 422), (215, 225, 435, 436), (446, 489, 530, 570), (425, 518, 426), (641, 615, 817, 819), (428, 429, 212, 219), (470, 468, 559, 558), (452, 450, 568, 567), (443, 488, 444), (297, 298, 376, 375, 374), (638, 639, 823, 825), (644, 645, 772, 774), (428, 427, 514), (454, 452, 567, 566), (398, 447, 399), (507, 509, 540, 539), (732, 730, 658, 659), (730, 728, 657, 658), (499, 501, 536, 535), (422, 421, 526), (583, 343, 342), (462, 460, 563, 562), (400, 401, 228, 227), (692, 690, 675, 676), (339, 336, 315, 316), (630, 631, 784, 786), (392, 595, 393), (405, 406, 230, 246), (688, 762, 673, 674), (242, 243, 414, 415), (421, 420, 528), (389, 307, 308, 393), (720, 718, 652, 653), (246, 245, 404, 405), (409, 408, 467), (495, 497, 534, 533), (616, 617, 812, 815), (335, 397, 312, 313), (224, 223, 433, 434), (367, 368, 369, 293, 294), (601, 383, 388), (340, 319, 320, 343), (513, 515, 543, 542), (466, 464, 561, 560), (409, 233, 232, 408), (489, 491, 531, 530), (371, 372, 295, 296, 334), (424, 520, 425), (244, 229, 402, 403), (589, 337, 336), (623, 624, 798, 800), (734, 736, 738, 739, 737, 735, 733), (413, 414, 243, 247), (394, 311, 312, 397), (718, 716, 651, 652), (345, 346, 322, 323, 344), (358, 351, 327, 328, 357), (427, 220, 221, 426), (390, 306, 307, 389), (350, 344, 323, 324, 349), (588, 336, 339), (639, 640, 821, 823), (125, 126, 124, 123), (18, 19, 17, 16), (663, 662, 661, 660, 659, 658, 657, 656, 655, 654, 653, 652, 651, 650, 686, 685, 684, 683, 682, 681, 553, 554, 555, 556, 557, 558, 559, 560, 561, 562, 563, 564, 565, 566, 567, 568, 569, 570, 530, 531, 532, 533, 534, 535, 536, 537, 668, 667, 666, 665, 664), (272, 329, 328, 271), (708, 706, 683, 684), (484, 486, 485, 483, 481, 479, 478, 480, 482), (64, 860, 856, 65), (166, 165, 168, 167), (145, 146, 144, 143), (135, 136, 134, 133), (207, 896, 898, 180), (485, 529, 418), (351, 352, 353, 326, 327), (485, 417, 483), (483, 416, 481), (634, 635, 831, 833), (481, 415, 479), (620, 621, 804, 806), (479, 414, 477), (406, 463, 407), (477, 413, 475), (517, 519, 545, 544), (475, 412, 473), (473, 411, 471), (471, 410, 469), (469, 409, 467), (467, 408, 465), (253, 310, 309, 254), (465, 407, 463), (464, 462, 562, 561), (463, 406, 461), (337, 335, 313, 314), (461, 405, 459), (459, 404, 457), (80, 42, 39, 36, 34, 32, 30, 28, 26, 24, 22, 20, 18, 16, 14, 12, 10, 8, 6, 4, 2, 1, 170, 168, 165, 163, 161, 159, 157, 155, 153, 151, 251, 252, 97, 95, 93, 91, 89, 87, 85, 83, 81), (457, 403, 455), (436, 498, 437), (455, 402, 453), (394, 395, 310, 311), (453, 401, 451), (704, 702, 681, 682), (451, 400, 449), (348, 349, 324, 325, 347), (449, 399, 447), (389, 393, 597), (447, 398, 445), (487, 444, 488), (400, 399, 449), (488, 443, 490), (438, 498, 496, 439), (492, 442, 441), (472, 470, 558, 557), (492, 440, 494), (418, 417, 485), (494, 439, 496), (430, 512, 510, 431), (498, 438, 437), (758, 756, 670, 671), (498, 436, 500), (404, 403, 457), (500, 435, 502), (515, 517, 544, 543), (502, 434, 504), (172, 909, 908, 174), (504, 433, 506), (746, 744, 664, 665), (506, 432, 508), (629, 630, 786, 788), (508, 431, 510), (419, 418, 529, 420), (512, 430, 429), (512, 428, 514), (514, 427, 516), (497, 499, 535, 534), (516, 426, 518), (518, 425, 520), (628, 629, 788, 790), (520, 424, 522), (613, 634, 833, 835), (522, 423, 524), (524, 422, 526), (526, 421, 528), (410, 250, 233, 409), (528, 420, 529), (509, 511, 541, 540), (247, 248, 412, 413), (505, 507, 539, 538), (436, 435, 500), (460, 458, 564, 563), (402, 455, 403), (501, 503, 537, 536), (443, 444, 209, 208), (424, 423, 522), (433, 432, 506), (458, 456, 565, 564), (637, 638, 825, 827), (698, 696, 678, 679), (222, 234, 424, 425), (190, 191, 192, 193, 194, 0, 169, 179, 178, 177, 187, 188, 189), (416, 415, 481), (450, 448, 569, 568), (2, 3, 0, 1), (340, 341, 318, 319), (728, 726, 656, 657), (614, 613, 835, 763), (440, 218, 217, 439), (360, 361, 330, 331, 359), (594, 395, 394), (390, 391, 387, 305, 306), (440, 492, 441), (643, 644, 774, 776), (625, 626, 794, 796), (615, 616, 815, 817), (431, 432, 214, 213), (78, 64, 65, 66, 67, 68, 38, 39, 70, 71, 72, 73, 74, 75, 76, 77), (448, 446, 570, 569), (382, 604, 605, 377), (356, 575, 576, 357), (602, 385, 384, 601), (362, 361, 574), (396, 594, 596, 392), (573, 360, 359), (599, 387, 391, 598), (358, 357, 576), (579, 347, 354, 578), (575, 356, 355), (360, 573, 574, 361), (354, 353, 578), (612, 363, 370, 611), (577, 352, 351), (350, 349, 580), (350, 580, 571, 344), (579, 348, 347), (344, 571, 345), (610, 367, 373, 609), (346, 581, 582), (418, 239, 240, 417), (342, 582, 583), (417, 240, 241, 416), (343, 583, 584), (340, 584, 585), (619, 620, 806, 808), (341, 585, 586), (338, 586, 587), (424, 234, 235, 423), (339, 587, 588), (413, 477, 414), (336, 588, 589), (337, 589, 590), (387, 388, 304, 305), (335, 590, 591), (636, 637, 827, 829), (371, 608, 609, 372), (418, 419, 420, 238, 239), (394, 593, 594), (9, 11, 13, 15, 218, 226, 208, 209, 210, 211, 227, 228, 229, 244, 150, 152, 154, 156, 158, 160, 162, 164, 166, 167, 169, 0, 3, 5, 7), (595, 392, 596), (577, 351, 358, 576), (594, 396, 395), (597, 393, 595), (724, 722, 654, 655), (598, 389, 597), (390, 598, 391), (608, 334, 333, 607), (387, 599, 600), (388, 600, 601), (521, 523, 547, 546), (386, 602, 603, 379), (601, 384, 383), (368, 610, 611, 369), (380, 379, 603), (364, 612, 572, 365), (602, 386, 385), (352, 577, 578, 353), (378, 377, 605), (573, 359, 366, 572), (604, 382, 381), (375, 606, 607, 374), (333, 374, 607), (604, 381, 380, 603), (606, 375, 376), (348, 579, 580, 349), (373, 372, 609), (606, 376, 378, 605), (608, 371, 334), (575, 355, 362, 574), (370, 369, 611), (736, 734, 732, 659, 660), (610, 368, 367), (366, 365, 572), (581, 346, 345, 571), (612, 364, 363), (442, 492, 490, 443), (258, 295, 294, 278), (171, 913, 909, 172), (187, 887, 889, 188), (91, 92, 90, 89), (190, 884, 886, 191), (115, 116, 114, 113), (263, 304, 303, 270), (74, 862, 861, 75), (813, 709, 711, 814), (185, 905, 907, 186), (177, 888, 887, 187), (791, 687, 689, 793), (807, 703, 705, 809), (175, 910, 906, 176), (139, 140, 138, 137), (103, 104, 102, 101), (546, 547, 548, 549, 550, 551, 552, 553, 681, 680, 679, 678, 677, 676, 675, 674, 673, 672, 671, 670, 669, 668, 537, 538, 539, 540, 541, 542, 543, 544, 545), (255, 308, 307, 256), (480, 478, 554, 553), (696, 694, 677, 678), (830, 727, 729, 832), (626, 627, 792, 794), (72, 864, 866, 73), (270, 303, 302, 269), (47, 844, 843, 48), (433, 504, 434), (4, 5, 3, 2), (285, 319, 318, 286), (688, 690, 692, 694, 696, 698, 700, 702, 704, 706, 708, 710, 712, 714, 716, 718, 720, 722, 724, 726, 728, 730, 732, 734, 733, 731, 729, 727, 725, 723, 721, 719, 717, 715, 713, 711, 709, 707, 705, 703, 701, 699, 697, 695, 693, 691, 689, 687, 761, 759, 757, 755, 753, 751, 749, 747, 745, 743, 741, 739, 738, 740, 742, 744, 746, 748, 750, 752, 754, 756, 758, 760, 762), (109, 110, 108, 107), (286, 279, 280, 281, 282, 283, 251, 151, 149, 147, 145, 143, 141, 139, 137, 135, 133, 131, 129, 127, 125, 123, 121, 119, 117, 115, 113, 111, 109, 107, 105, 103, 101, 99, 97, 252, 253, 254, 255, 256, 257, 262, 263, 270, 269, 268, 267, 266, 261, 260, 259, 258, 278, 277, 276, 275, 274, 273, 272, 271, 288, 287, 264, 265, 284, 289, 290, 291, 285), (588, 587, 586, 585, 584, 583, 582, 581, 571, 580, 579, 578, 577, 576, 575, 574, 573, 572, 612, 611, 626, 625, 624, 623, 622, 621, 620, 619, 618, 617, 616, 615, 641, 640, 639, 638, 637, 636, 635, 634, 613, 614, 649, 648, 647, 646, 645, 644, 643, 642, 633, 632, 631, 630, 629, 609, 608, 607, 606, 605, 604, 603, 602, 601, 600, 599, 598, 597, 595, 596, 594, 593, 592, 591, 590, 589), (36, 37, 35, 34), (133, 134, 132, 131), (818, 715, 717, 820), (67, 857, 853, 68), (43, 873, 875, 40), (14, 15, 13, 12), (93, 94, 92, 91), (59, 851, 847, 60), (183, 895, 891, 184), (219, 220, 427, 428), (912, 205, 204, 880), (61, 841, 842, 62), (159, 160, 158, 157), (180, 898, 894, 181), (278, 294, 293, 277), (271, 328, 327, 288), (282, 314, 313, 283), (820, 717, 719, 822), (834, 836, 835, 833, 832), (141, 142, 140, 139), (79, 80, 81, 82), (487, 445, 398, 444), (283, 313, 312, 251), (26, 27, 25, 24), (203, 879, 880, 204), (123, 124, 122, 121), (795, 691, 693, 797), (809, 705, 707, 811), (259, 296, 295, 258), (770, 743, 745, 773), (268, 301, 300, 267), (63, 874, 873, 43), (40, 875, 871, 41), (75, 861, 863, 76), (49, 845, 840, 50), (798, 624, 625, 796), (401, 453, 402), (706, 704, 682, 683), (584, 340, 343), (404, 245, 244, 403), (395, 396, 392, 309, 310), (748, 746, 665, 666), (476, 474, 556, 555), (631, 632, 782, 784), (756, 754, 669, 670), (714, 712, 686, 650), (511, 513, 542, 541), (635, 636, 829, 831), (436, 437, 216, 215), (690, 688, 674, 675), (744, 742, 663, 664), (248, 249, 411, 412), (649, 614, 763, 765), (762, 760, 672, 673), (646, 647, 769, 771), (438, 439, 217, 216, 437), (410, 411, 249, 250), (712, 710, 685, 686), (434, 502, 435), (716, 714, 650, 651), (431, 508, 432), (382, 377, 299, 300, 381), (710, 708, 684, 685), (632, 633, 780, 782), (231, 230, 406, 407), (587, 339, 338), (700, 698, 679, 680), (369, 370, 363, 292, 293), (237, 238, 420, 421), (702, 700, 680, 681), (640, 641, 819, 821), (440, 439, 494), (410, 471, 411), (760, 758, 671, 672), (440, 441, 226, 218), (392, 393, 308, 309), (525, 527, 549, 548), (486, 484, 551, 550), (410, 409, 469), (750, 748, 666, 667), (400, 451, 401), (414, 479, 415), (752, 750, 667, 668), (738, 736, 660, 661), (523, 525, 548, 547), (493, 495, 533, 532), (341, 338, 317, 318), (416, 241, 242, 415), (582, 342, 346), (647, 648, 767, 769), (456, 454, 566, 565), (428, 512, 429), (235, 236, 422, 423), (838, 839, 840), (841, 839, 838), (842, 841, 838), (838, 843, 844), (845, 843, 838), (840, 845, 838), (838, 846, 847), (848, 846, 838), (844, 848, 838), (838, 849, 850), (851, 849, 838), (847, 851, 838), (838, 852, 853), (854, 852, 838), (850, 854, 838), (838, 855, 856), (857, 855, 838), (853, 857, 838), (838, 858, 859), (860, 858, 838), (856, 860, 838), (838, 861, 862), (863, 861, 838), (859, 863, 838), (838, 864, 865), (866, 864, 838), (862, 866, 838), (838, 867, 868), (869, 867, 838), (865, 869, 838), (838, 870, 871), (872, 870, 838), (868, 872, 838), (838, 873, 874), (875, 873, 838), (871, 875, 838), (874, 842, 838), (252, 311, 310, 253), (157, 158, 156, 155), (274, 331, 330, 273), (775, 747, 749, 777), (119, 120, 118, 117), (54, 868, 867, 69), (131, 132, 130, 129), (71, 865, 864, 72), (105, 106, 104, 103), (205, 912, 911, 173), (257, 306, 305, 262), (610, 609, 629, 628, 627, 626, 611), (127, 128, 126, 125), (793, 689, 691, 795), (28, 29, 27, 26), (12, 13, 11, 10), (837, 735, 737, 764), (155, 156, 154, 153), (777, 749, 751, 779), (24, 25, 23, 22), (121, 122, 120, 119), (280, 316, 315, 281), (6, 7, 5, 4), (53, 872, 868, 54), (194, 883, 878, 195), (876, 877, 878), (879, 877, 876), (880, 879, 876), (876, 881, 882), (883, 881, 876), (878, 883, 876), (876, 884, 885), (886, 884, 876), (882, 886, 876), (876, 887, 888), (889, 887, 876), (885, 889, 876), (876, 890, 891), (892, 890, 876), (888, 892, 876), (876, 893, 894), (895, 893, 876), (891, 895, 876), (876, 896, 897), (898, 896, 876), (894, 898, 876), (876, 899, 900), (901, 899, 876), (897, 901, 876), (876, 902, 903), (904, 902, 876), (900, 904, 876), (876, 905, 906), (907, 905, 876), (903, 907, 876), (876, 908, 909), (910, 908, 876), (906, 910, 876), (876, 911, 912), (913, 911, 876), (909, 913, 876), (912, 880, 876), (824, 721, 723, 826), (288, 327, 326, 287), (200, 900, 899, 201), (261, 298, 297, 260), (58, 849, 851, 59), (783, 755, 757, 785), (44, 846, 848, 45), (117, 118, 116, 115), (176, 906, 905, 185), (85, 86, 84, 83), (69, 867, 869, 70), (34, 35, 33, 32), (390, 389, 598), (201, 899, 901, 202), (8, 9, 7, 6), (781, 753, 755, 783), (291, 320, 319, 285), (256, 307, 306, 257), (186, 907, 903, 197), (57, 852, 854, 56), (179, 890, 892, 178)])
me_rob_12100.materials.append(mat_material)
me_rob_12100.use_remesh_preserve_volume = False
me_rob_12100.use_remesh_preserve_attributes = False
me_rob_12100.use_mirror_vertex_groups = False
me_rob_12100.update()

# ---- objects
ob_rob_12100 = bpy.data.objects.new('ROB-12100', me_rob_12100)
ob_camera = bpy.data.objects.new('Camera', cam_camera)

# ---- transforms, parenting, visibility, modifiers, constraints
ob_rob_12100.location = (0.0, 0.0, 0.0)
ob_rob_12100.rotation_euler = (1.571, -0.0, 0.0)
ob_rob_12100.lineart.crease_threshold = 0.0
ob_camera.location = (7.481, -6.508, 5.344)
ob_camera.rotation_euler = (1.109, 0.01082, 0.8149)
ob_camera.lock_rotations_4d = False
ob_camera.empty_display_type = 'ARROWS'
ob_camera.color = (0.0, 0.0, 0.0, 0.0)
ob_camera.display_type = 'WIRE'
ob_camera.lineart.crease_threshold = 0.0

# ---- collection membership
col_collection_1.objects.link(ob_rob_12100)
col_collection_1.objects.link(ob_camera)

# ---- scene / render settings (as saved in the file)
scene.camera = ob_camera
scene.frame_start = 1; scene.frame_end = 250; scene.frame_set(1)
scene.render.engine = 'BLENDER_EEVEE_NEXT'
scene.render.resolution_percentage = 50
scene.render.dither_intensity = 0.0
scene.cycles.use_denoising = False
scene.cycles.samples = 10
scene.cycles.sampling_pattern = 'TABULATED_SOBOL'
scene.cycles.light_sampling_threshold = 0.0
scene.cycles.use_adaptive_sampling = False
scene.cycles.use_light_tree = False
scene.cycles.blur_glossy = 0.0
scene.cycles.pixel_filter_type = 'GAUSSIAN'
scene.cycles.sample_clamp_indirect = 0.0
scene.view_settings.view_transform = 'Raw'
bpy.context.view_layer.update()

# ---- added for rendering (the .blend has no usable light): sun
light_auto_sun = bpy.data.lights.new('AutoSun', 'SUN')
light_auto_sun.energy = 3.0
light_auto_sun.angle = 0.0523599
ob_auto_sun = bpy.data.objects.new('AutoSun', light_auto_sun)
scene.collection.objects.link(ob_auto_sun)
ob_auto_sun.rotation_euler = (0.872665, 0.174533, 0.523599)
bpy.context.view_layer.update()
